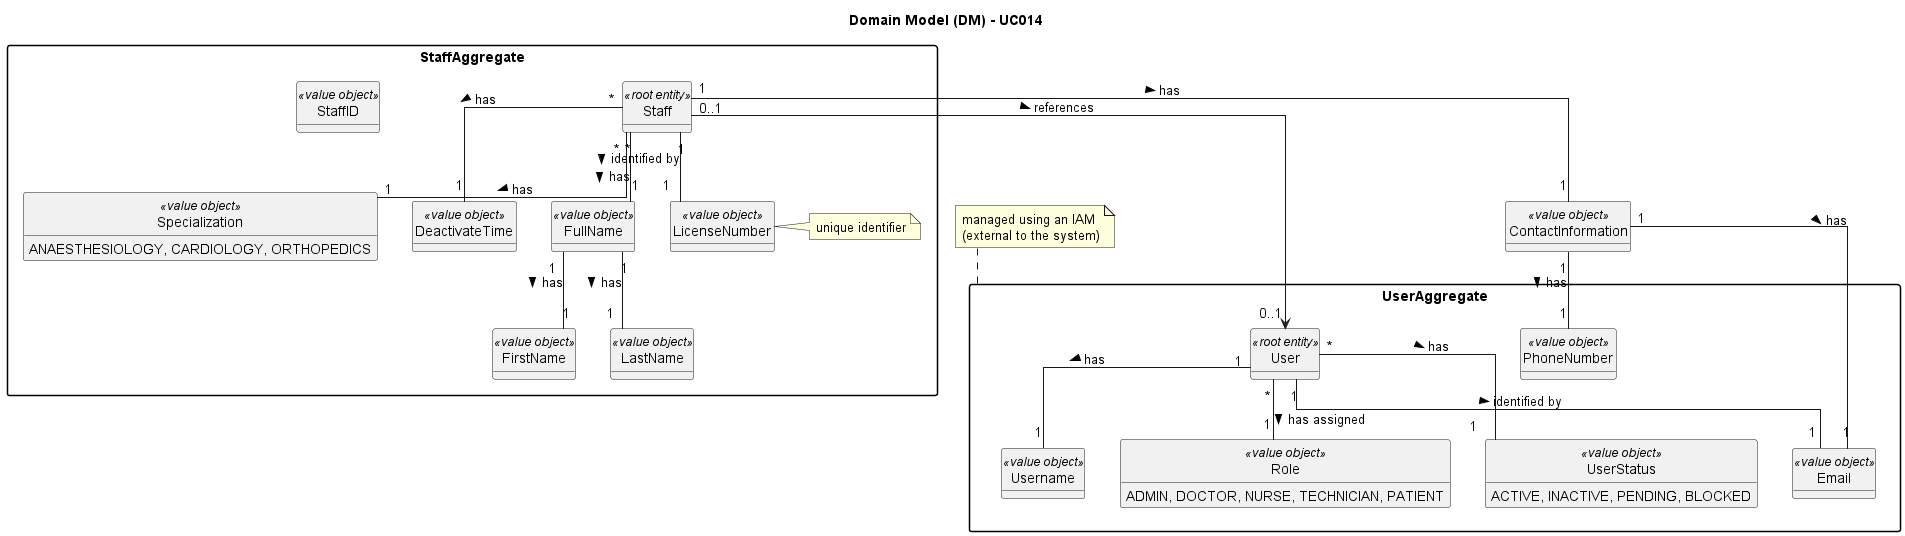

The diagram above was rendered by PlantUML. Its source (embedded in the PNG):
@startuml uc006-domain-model
skinparam packageStyle rectangle
skinparam shadowing false
skinparam classAttributeIconSize 0
skinparam linetype ortho

left to right direction
top to bottom direction

hide methods
hide circle

title Domain Model (DM) - UC014

package UserAggregate {
  class User <<root entity>>
  class Username <<value object>>
  class Email <<value object>>
  class PhoneNumber <<value object>>
  class Role <<value object>> {
    ADMIN, DOCTOR, NURSE, TECHNICIAN, PATIENT
  }
  class UserStatus <<value object>> {
    ACTIVE, INACTIVE, PENDING, BLOCKED
  }
}
note top of UserAggregate: managed using an IAM\n(external to the system)

package StaffAggregate {
  class Staff <<root entity>>
  class StaffID <<value object>>
  class LicenseNumber <<value object>>
  note right of LicenseNumber: unique identifier
  class Specialization <<value object>> {
    ANAESTHESIOLOGY, CARDIOLOGY, ORTHOPEDICS
  }
  class DeactivateTime <<value object>>
  class FullName <<value object>>
  class FirstName <<value object>>
  class LastName <<value object>>
}

class ContactInformation <<value object>>


FullName "1" -- "1" FirstName : > has
FullName "1" -- "1" LastName : > has
ContactInformation "1" --- "1" PhoneNumber : > has
ContactInformation "1" --- "1" Email : > has

User "1" -- "1" Username : > has
User "1" -- "1" Email : > identified by
User "*" -- "1" Role : > has assigned
User "*" -- "1" UserStatus : > has

User "0..1" <-- "0..1" Staff : < references

Staff "*" -- "1" FullName : > has
Staff "1" -- "1" LicenseNumber : > identified by
Staff "*" -- "1" Specialization : > has
Staff "1" -- "1" ContactInformation : > has
Staff "*" -- "1" DeactivateTime : > has


@enduml